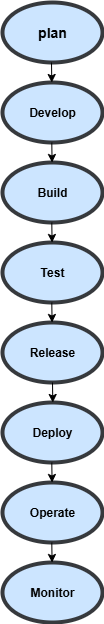

The diagram above was exported from draw.io. Its source (the exported page's mxGraphModel, read from the mxfile embedded in the PNG):
<mxGraphModel dx="1237" dy="616" grid="1" gridSize="10" guides="1" tooltips="1" connect="1" arrows="1" fold="1" page="1" pageScale="1" pageWidth="850" pageHeight="1100" math="0" shadow="0">
  <root>
    <mxCell id="0" />
    <mxCell id="1" parent="0" />
    <mxCell id="hr4Aw1gqQOl9Jy7c_9wm-18" value="&lt;font style=&quot;font-size: 14px;&quot;&gt;&lt;b&gt;plan&lt;/b&gt;&lt;/font&gt;" style="ellipse;whiteSpace=wrap;html=1;strokeWidth=4;fillColor=#cce5ff;strokeColor=#36393d;" vertex="1" parent="1">
      <mxGeometry x="374" y="160" width="100" height="60" as="geometry" />
    </mxCell>
    <mxCell id="hr4Aw1gqQOl9Jy7c_9wm-19" value="&lt;b style=&quot;line-height: 110%;&quot;&gt;Develop&lt;/b&gt;" style="ellipse;whiteSpace=wrap;html=1;fillColor=#cce5ff;strokeColor=#36393d;strokeWidth=4;" vertex="1" parent="1">
      <mxGeometry x="374" y="240" width="100" height="60" as="geometry" />
    </mxCell>
    <mxCell id="hr4Aw1gqQOl9Jy7c_9wm-20" value="Build" style="ellipse;whiteSpace=wrap;html=1;fontStyle=1;strokeWidth=4;fillColor=#cce5ff;strokeColor=#36393d;" vertex="1" parent="1">
      <mxGeometry x="374" y="320" width="100" height="60" as="geometry" />
    </mxCell>
    <mxCell id="hr4Aw1gqQOl9Jy7c_9wm-21" value="Test" style="ellipse;whiteSpace=wrap;html=1;fontStyle=1;strokeWidth=4;fillColor=#cce5ff;strokeColor=#36393d;" vertex="1" parent="1">
      <mxGeometry x="374" y="400" width="100" height="60" as="geometry" />
    </mxCell>
    <mxCell id="hr4Aw1gqQOl9Jy7c_9wm-22" value="Release" style="ellipse;whiteSpace=wrap;html=1;fontStyle=1;strokeWidth=4;fillColor=#cce5ff;strokeColor=#36393d;" vertex="1" parent="1">
      <mxGeometry x="374" y="480" width="100" height="60" as="geometry" />
    </mxCell>
    <mxCell id="hr4Aw1gqQOl9Jy7c_9wm-23" value="Deploy" style="ellipse;whiteSpace=wrap;html=1;fontStyle=1;strokeWidth=4;fillColor=#cce5ff;strokeColor=#36393d;" vertex="1" parent="1">
      <mxGeometry x="374" y="560" width="100" height="60" as="geometry" />
    </mxCell>
    <mxCell id="hr4Aw1gqQOl9Jy7c_9wm-24" value="Operate" style="ellipse;whiteSpace=wrap;html=1;fontStyle=1;strokeWidth=4;fillColor=#cce5ff;strokeColor=#36393d;" vertex="1" parent="1">
      <mxGeometry x="374" y="640" width="100" height="60" as="geometry" />
    </mxCell>
    <mxCell id="hr4Aw1gqQOl9Jy7c_9wm-25" value="Monitor" style="ellipse;whiteSpace=wrap;html=1;fontStyle=1;strokeWidth=4;fillColor=#cce5ff;strokeColor=#36393d;" vertex="1" parent="1">
      <mxGeometry x="374" y="720" width="100" height="60" as="geometry" />
    </mxCell>
    <mxCell id="hr4Aw1gqQOl9Jy7c_9wm-26" value="" style="endArrow=classic;html=1;rounded=0;" edge="1" parent="1">
      <mxGeometry width="50" height="50" relative="1" as="geometry">
        <mxPoint x="423" y="220" as="sourcePoint" />
        <mxPoint x="423.28999999999996" y="240" as="targetPoint" />
        <Array as="points">
          <mxPoint x="423.28999999999996" y="220" />
        </Array>
      </mxGeometry>
    </mxCell>
    <mxCell id="hr4Aw1gqQOl9Jy7c_9wm-27" value="" style="endArrow=classic;html=1;rounded=0;" edge="1" parent="1">
      <mxGeometry width="50" height="50" relative="1" as="geometry">
        <mxPoint x="423.28999999999996" y="300" as="sourcePoint" />
        <mxPoint x="423.58" y="320" as="targetPoint" />
        <Array as="points">
          <mxPoint x="423.58" y="300" />
        </Array>
      </mxGeometry>
    </mxCell>
    <mxCell id="hr4Aw1gqQOl9Jy7c_9wm-28" value="" style="endArrow=classic;html=1;rounded=0;" edge="1" parent="1">
      <mxGeometry width="50" height="50" relative="1" as="geometry">
        <mxPoint x="423.28999999999996" y="380" as="sourcePoint" />
        <mxPoint x="423.58" y="400" as="targetPoint" />
        <Array as="points">
          <mxPoint x="423.58" y="380" />
        </Array>
      </mxGeometry>
    </mxCell>
    <mxCell id="hr4Aw1gqQOl9Jy7c_9wm-29" value="" style="endArrow=classic;html=1;rounded=0;" edge="1" parent="1">
      <mxGeometry width="50" height="50" relative="1" as="geometry">
        <mxPoint x="423.28999999999996" y="460" as="sourcePoint" />
        <mxPoint x="423.58" y="480" as="targetPoint" />
        <Array as="points">
          <mxPoint x="423.58" y="460" />
        </Array>
      </mxGeometry>
    </mxCell>
    <mxCell id="hr4Aw1gqQOl9Jy7c_9wm-30" value="" style="endArrow=classic;html=1;rounded=0;" edge="1" parent="1">
      <mxGeometry width="50" height="50" relative="1" as="geometry">
        <mxPoint x="424" y="540" as="sourcePoint" />
        <mxPoint x="424.28999999999996" y="560" as="targetPoint" />
        <Array as="points">
          <mxPoint x="424.28999999999996" y="540" />
        </Array>
      </mxGeometry>
    </mxCell>
    <mxCell id="hr4Aw1gqQOl9Jy7c_9wm-31" value="" style="endArrow=classic;html=1;rounded=0;" edge="1" parent="1">
      <mxGeometry width="50" height="50" relative="1" as="geometry">
        <mxPoint x="423.28999999999996" y="620" as="sourcePoint" />
        <mxPoint x="423.58" y="640" as="targetPoint" />
        <Array as="points">
          <mxPoint x="423.58" y="620" />
        </Array>
      </mxGeometry>
    </mxCell>
    <mxCell id="hr4Aw1gqQOl9Jy7c_9wm-32" value="" style="endArrow=classic;html=1;rounded=0;" edge="1" parent="1">
      <mxGeometry width="50" height="50" relative="1" as="geometry">
        <mxPoint x="423.28999999999996" y="700" as="sourcePoint" />
        <mxPoint x="423.58" y="720" as="targetPoint" />
        <Array as="points">
          <mxPoint x="423.58" y="700" />
        </Array>
      </mxGeometry>
    </mxCell>
  </root>
</mxGraphModel>